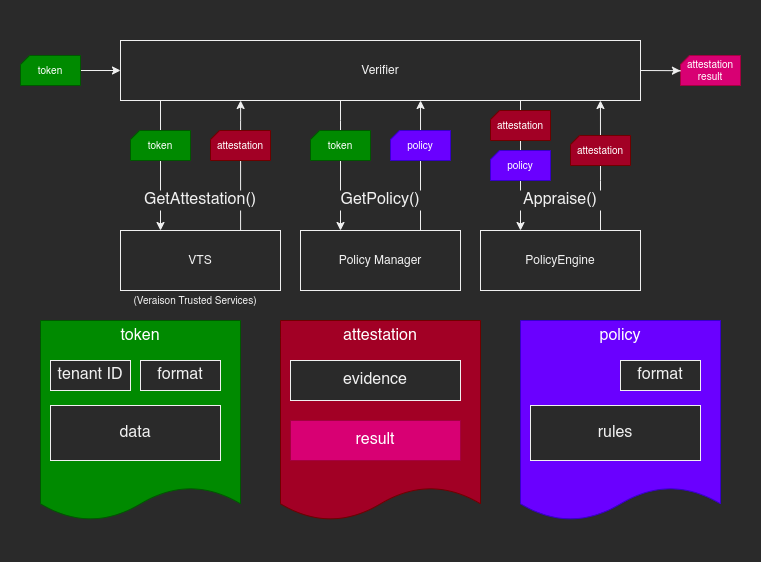

The diagram above was exported from draw.io. Its source (the exported page's mxGraphModel, read from the mxfile embedded in the PNG):
<mxGraphModel dx="1708" dy="1007" grid="1" gridSize="10" guides="1" tooltips="1" connect="1" arrows="1" fold="1" page="1" pageScale="1" pageWidth="827" pageHeight="1169" math="0" shadow="0">
  <root>
    <mxCell id="0" />
    <mxCell id="1" parent="0" />
    <mxCell id="sb3M58Ilo13YwdTSZvJM-46" value="" style="group" vertex="1" connectable="0" parent="1">
      <mxGeometry width="760" height="560" as="geometry" />
    </mxCell>
    <mxCell id="sb3M58Ilo13YwdTSZvJM-45" value="" style="rounded=0;whiteSpace=wrap;html=1;fillColor=#2a2a2a;fontSize=16;strokeColor=none;" vertex="1" parent="sb3M58Ilo13YwdTSZvJM-46">
      <mxGeometry width="760" height="560" as="geometry" />
    </mxCell>
    <mxCell id="sb3M58Ilo13YwdTSZvJM-4" value="Policy Manager" style="rounded=0;whiteSpace=wrap;html=1;" vertex="1" parent="sb3M58Ilo13YwdTSZvJM-46">
      <mxGeometry x="300" y="230" width="160" height="60" as="geometry" />
    </mxCell>
    <mxCell id="sb3M58Ilo13YwdTSZvJM-13" style="edgeStyle=orthogonalEdgeStyle;rounded=0;orthogonalLoop=1;jettySize=auto;html=1;entryX=0.25;entryY=0;entryDx=0;entryDy=0;" edge="1" parent="sb3M58Ilo13YwdTSZvJM-46" source="sb3M58Ilo13YwdTSZvJM-5" target="sb3M58Ilo13YwdTSZvJM-4">
      <mxGeometry relative="1" as="geometry">
        <Array as="points">
          <mxPoint x="340" y="120" />
          <mxPoint x="340" y="120" />
        </Array>
      </mxGeometry>
    </mxCell>
    <mxCell id="sb3M58Ilo13YwdTSZvJM-5" value="Verifier" style="rounded=0;whiteSpace=wrap;html=1;" vertex="1" parent="sb3M58Ilo13YwdTSZvJM-46">
      <mxGeometry x="120" y="40" width="520" height="60" as="geometry" />
    </mxCell>
    <mxCell id="sb3M58Ilo13YwdTSZvJM-14" style="edgeStyle=orthogonalEdgeStyle;rounded=0;orthogonalLoop=1;jettySize=auto;html=1;entryX=0.577;entryY=1;entryDx=0;entryDy=0;entryPerimeter=0;" edge="1" parent="sb3M58Ilo13YwdTSZvJM-46" source="sb3M58Ilo13YwdTSZvJM-4" target="sb3M58Ilo13YwdTSZvJM-5">
      <mxGeometry relative="1" as="geometry">
        <mxPoint x="420" y="120" as="targetPoint" />
        <Array as="points">
          <mxPoint x="420" y="140" />
        </Array>
      </mxGeometry>
    </mxCell>
    <mxCell id="sb3M58Ilo13YwdTSZvJM-16" style="edgeStyle=orthogonalEdgeStyle;rounded=0;orthogonalLoop=1;jettySize=auto;html=1;entryX=0.923;entryY=1;entryDx=0;entryDy=0;entryPerimeter=0;" edge="1" parent="sb3M58Ilo13YwdTSZvJM-46" source="sb3M58Ilo13YwdTSZvJM-6" target="sb3M58Ilo13YwdTSZvJM-5">
      <mxGeometry relative="1" as="geometry">
        <mxPoint x="600" y="120" as="targetPoint" />
        <Array as="points">
          <mxPoint x="600" y="180" />
          <mxPoint x="600" y="180" />
        </Array>
      </mxGeometry>
    </mxCell>
    <mxCell id="sb3M58Ilo13YwdTSZvJM-6" value="PolicyEngine" style="rounded=0;whiteSpace=wrap;html=1;" vertex="1" parent="sb3M58Ilo13YwdTSZvJM-46">
      <mxGeometry x="480" y="230" width="160" height="60" as="geometry" />
    </mxCell>
    <mxCell id="sb3M58Ilo13YwdTSZvJM-15" style="edgeStyle=orthogonalEdgeStyle;rounded=0;orthogonalLoop=1;jettySize=auto;html=1;entryX=0.25;entryY=0;entryDx=0;entryDy=0;" edge="1" parent="sb3M58Ilo13YwdTSZvJM-46" source="sb3M58Ilo13YwdTSZvJM-5" target="sb3M58Ilo13YwdTSZvJM-6">
      <mxGeometry relative="1" as="geometry">
        <Array as="points">
          <mxPoint x="520" y="130" />
          <mxPoint x="520" y="130" />
        </Array>
      </mxGeometry>
    </mxCell>
    <mxCell id="sb3M58Ilo13YwdTSZvJM-12" style="edgeStyle=orthogonalEdgeStyle;rounded=0;orthogonalLoop=1;jettySize=auto;html=1;entryX=0.231;entryY=1;entryDx=0;entryDy=0;entryPerimeter=0;" edge="1" parent="sb3M58Ilo13YwdTSZvJM-46" source="sb3M58Ilo13YwdTSZvJM-7" target="sb3M58Ilo13YwdTSZvJM-5">
      <mxGeometry relative="1" as="geometry">
        <mxPoint x="240" y="110" as="targetPoint" />
        <Array as="points">
          <mxPoint x="240" y="120" />
        </Array>
      </mxGeometry>
    </mxCell>
    <mxCell id="sb3M58Ilo13YwdTSZvJM-7" value="VTS" style="rounded=0;whiteSpace=wrap;html=1;" vertex="1" parent="sb3M58Ilo13YwdTSZvJM-46">
      <mxGeometry x="120" y="230" width="160" height="60" as="geometry" />
    </mxCell>
    <mxCell id="sb3M58Ilo13YwdTSZvJM-11" style="edgeStyle=orthogonalEdgeStyle;rounded=0;orthogonalLoop=1;jettySize=auto;html=1;exitX=0.25;exitY=1;exitDx=0;exitDy=0;entryX=0.25;entryY=0;entryDx=0;entryDy=0;" edge="1" parent="sb3M58Ilo13YwdTSZvJM-46" source="sb3M58Ilo13YwdTSZvJM-5" target="sb3M58Ilo13YwdTSZvJM-7">
      <mxGeometry relative="1" as="geometry">
        <Array as="points">
          <mxPoint x="160" y="100" />
        </Array>
      </mxGeometry>
    </mxCell>
    <mxCell id="sb3M58Ilo13YwdTSZvJM-10" style="edgeStyle=orthogonalEdgeStyle;rounded=0;orthogonalLoop=1;jettySize=auto;html=1;entryX=0;entryY=0.5;entryDx=0;entryDy=0;" edge="1" parent="sb3M58Ilo13YwdTSZvJM-46" source="sb3M58Ilo13YwdTSZvJM-9" target="sb3M58Ilo13YwdTSZvJM-5">
      <mxGeometry relative="1" as="geometry" />
    </mxCell>
    <mxCell id="sb3M58Ilo13YwdTSZvJM-9" value="token" style="shape=card;whiteSpace=wrap;html=1;size=9;fontSize=10;fillColor=#008a00;strokeColor=#005700;fontColor=#ffffff;" vertex="1" parent="sb3M58Ilo13YwdTSZvJM-46">
      <mxGeometry x="20" y="55" width="60" height="30" as="geometry" />
    </mxCell>
    <mxCell id="sb3M58Ilo13YwdTSZvJM-17" value="attestation&lt;br style=&quot;font-size: 10px;&quot;&gt;result" style="shape=card;whiteSpace=wrap;html=1;size=9;fontSize=10;fillColor=#d80073;strokeColor=#A50040;fontColor=#ffffff;" vertex="1" parent="sb3M58Ilo13YwdTSZvJM-46">
      <mxGeometry x="680" y="55" width="60" height="30" as="geometry" />
    </mxCell>
    <mxCell id="sb3M58Ilo13YwdTSZvJM-18" style="edgeStyle=orthogonalEdgeStyle;rounded=0;orthogonalLoop=1;jettySize=auto;html=1;exitX=1;exitY=0.5;exitDx=0;exitDy=0;entryX=-0.001;entryY=0.508;entryDx=0;entryDy=0;entryPerimeter=0;fontSize=10;" edge="1" parent="sb3M58Ilo13YwdTSZvJM-46" source="sb3M58Ilo13YwdTSZvJM-5" target="sb3M58Ilo13YwdTSZvJM-17">
      <mxGeometry relative="1" as="geometry">
        <Array as="points">
          <mxPoint x="680" y="70" />
        </Array>
      </mxGeometry>
    </mxCell>
    <mxCell id="sb3M58Ilo13YwdTSZvJM-19" value="token" style="shape=card;whiteSpace=wrap;html=1;size=9;fontSize=10;fillColor=#008a00;strokeColor=#005700;fontColor=#ffffff;" vertex="1" parent="sb3M58Ilo13YwdTSZvJM-46">
      <mxGeometry x="130" y="130" width="60" height="30" as="geometry" />
    </mxCell>
    <mxCell id="sb3M58Ilo13YwdTSZvJM-20" value="attestation" style="shape=card;whiteSpace=wrap;html=1;size=9;fontSize=10;fillColor=#a20025;strokeColor=#6F0000;fontColor=#ffffff;" vertex="1" parent="sb3M58Ilo13YwdTSZvJM-46">
      <mxGeometry x="210" y="130" width="60" height="30" as="geometry" />
    </mxCell>
    <mxCell id="sb3M58Ilo13YwdTSZvJM-22" value="policy" style="shape=card;whiteSpace=wrap;html=1;size=9;fontSize=10;fillColor=#6a00ff;strokeColor=#3700CC;fontColor=#ffffff;" vertex="1" parent="sb3M58Ilo13YwdTSZvJM-46">
      <mxGeometry x="390" y="130" width="60" height="30" as="geometry" />
    </mxCell>
    <mxCell id="sb3M58Ilo13YwdTSZvJM-24" value="attestation" style="shape=card;whiteSpace=wrap;html=1;size=9;fontSize=10;fillColor=#a20025;strokeColor=#6F0000;fontColor=#ffffff;" vertex="1" parent="sb3M58Ilo13YwdTSZvJM-46">
      <mxGeometry x="490" y="110" width="60" height="30" as="geometry" />
    </mxCell>
    <mxCell id="sb3M58Ilo13YwdTSZvJM-26" value="policy" style="shape=card;whiteSpace=wrap;html=1;size=9;fontSize=10;fillColor=#6a00ff;strokeColor=#3700CC;fontColor=#ffffff;" vertex="1" parent="sb3M58Ilo13YwdTSZvJM-46">
      <mxGeometry x="490" y="150" width="60" height="30" as="geometry" />
    </mxCell>
    <mxCell id="sb3M58Ilo13YwdTSZvJM-27" value="attestation" style="shape=card;whiteSpace=wrap;html=1;size=9;fontSize=10;fillColor=#a20025;strokeColor=#6F0000;fontColor=#ffffff;" vertex="1" parent="sb3M58Ilo13YwdTSZvJM-46">
      <mxGeometry x="570" y="135" width="60" height="30" as="geometry" />
    </mxCell>
    <mxCell id="sb3M58Ilo13YwdTSZvJM-28" value="token" style="shape=card;whiteSpace=wrap;html=1;size=9;fontSize=10;fillColor=#008a00;strokeColor=#005700;fontColor=#ffffff;" vertex="1" parent="sb3M58Ilo13YwdTSZvJM-46">
      <mxGeometry x="310" y="130" width="60" height="30" as="geometry" />
    </mxCell>
    <mxCell id="sb3M58Ilo13YwdTSZvJM-29" value="(Veraison Trusted Services)" style="text;html=1;strokeColor=none;fillColor=none;align=center;verticalAlign=middle;whiteSpace=wrap;rounded=0;fontSize=10;" vertex="1" parent="sb3M58Ilo13YwdTSZvJM-46">
      <mxGeometry x="130" y="290" width="130" height="20" as="geometry" />
    </mxCell>
    <mxCell id="sb3M58Ilo13YwdTSZvJM-30" value="token" style="shape=document;whiteSpace=wrap;html=1;boundedLbl=1;fontSize=16;verticalAlign=top;size=0.16666666666666666;fillColor=#008a00;strokeColor=#005700;fontColor=#ffffff;" vertex="1" parent="sb3M58Ilo13YwdTSZvJM-46">
      <mxGeometry x="40" y="320" width="200" height="200" as="geometry" />
    </mxCell>
    <mxCell id="sb3M58Ilo13YwdTSZvJM-31" value="tenant ID" style="rounded=0;whiteSpace=wrap;html=1;fontSize=16;" vertex="1" parent="sb3M58Ilo13YwdTSZvJM-46">
      <mxGeometry x="50" y="360" width="80" height="30" as="geometry" />
    </mxCell>
    <mxCell id="sb3M58Ilo13YwdTSZvJM-32" value="format" style="rounded=0;whiteSpace=wrap;html=1;fontSize=16;" vertex="1" parent="sb3M58Ilo13YwdTSZvJM-46">
      <mxGeometry x="140" y="360" width="80" height="30" as="geometry" />
    </mxCell>
    <mxCell id="sb3M58Ilo13YwdTSZvJM-33" value="data" style="rounded=0;whiteSpace=wrap;html=1;fontSize=16;" vertex="1" parent="sb3M58Ilo13YwdTSZvJM-46">
      <mxGeometry x="50" y="405" width="170" height="55" as="geometry" />
    </mxCell>
    <mxCell id="sb3M58Ilo13YwdTSZvJM-34" value="attestation" style="shape=document;whiteSpace=wrap;html=1;boundedLbl=1;fontSize=16;verticalAlign=top;size=0.16666666666666666;fillColor=#a20025;strokeColor=#6F0000;fontColor=#ffffff;" vertex="1" parent="sb3M58Ilo13YwdTSZvJM-46">
      <mxGeometry x="280" y="320" width="200" height="200" as="geometry" />
    </mxCell>
    <mxCell id="sb3M58Ilo13YwdTSZvJM-35" value="evidence" style="rounded=0;whiteSpace=wrap;html=1;fontSize=16;" vertex="1" parent="sb3M58Ilo13YwdTSZvJM-46">
      <mxGeometry x="290" y="360" width="170" height="40" as="geometry" />
    </mxCell>
    <mxCell id="sb3M58Ilo13YwdTSZvJM-37" value="result" style="rounded=0;whiteSpace=wrap;html=1;fontSize=16;fillColor=#d80073;strokeColor=#A50040;fontColor=#ffffff;" vertex="1" parent="sb3M58Ilo13YwdTSZvJM-46">
      <mxGeometry x="290" y="420" width="170" height="40" as="geometry" />
    </mxCell>
    <mxCell id="sb3M58Ilo13YwdTSZvJM-38" value="policy" style="shape=document;whiteSpace=wrap;html=1;boundedLbl=1;fontSize=16;verticalAlign=top;size=0.16666666666666666;fillColor=#6a00ff;strokeColor=#3700CC;fontColor=#ffffff;" vertex="1" parent="sb3M58Ilo13YwdTSZvJM-46">
      <mxGeometry x="520" y="320" width="200" height="200" as="geometry" />
    </mxCell>
    <mxCell id="sb3M58Ilo13YwdTSZvJM-40" value="format" style="rounded=0;whiteSpace=wrap;html=1;fontSize=16;" vertex="1" parent="sb3M58Ilo13YwdTSZvJM-46">
      <mxGeometry x="620" y="360" width="80" height="30" as="geometry" />
    </mxCell>
    <mxCell id="sb3M58Ilo13YwdTSZvJM-41" value="rules" style="rounded=0;whiteSpace=wrap;html=1;fontSize=16;" vertex="1" parent="sb3M58Ilo13YwdTSZvJM-46">
      <mxGeometry x="530" y="405" width="170" height="55" as="geometry" />
    </mxCell>
    <mxCell id="sb3M58Ilo13YwdTSZvJM-42" value="GetAttestation()" style="text;html=1;align=center;verticalAlign=middle;whiteSpace=wrap;rounded=0;fontSize=16;fillColor=#2a2a2a;" vertex="1" parent="sb3M58Ilo13YwdTSZvJM-46">
      <mxGeometry x="145" y="190" width="110" height="20" as="geometry" />
    </mxCell>
    <mxCell id="sb3M58Ilo13YwdTSZvJM-43" value="GetPolicy()" style="text;html=1;align=center;verticalAlign=middle;whiteSpace=wrap;rounded=0;fontSize=16;fillColor=#2a2a2a;" vertex="1" parent="sb3M58Ilo13YwdTSZvJM-46">
      <mxGeometry x="325" y="190" width="110" height="20" as="geometry" />
    </mxCell>
    <mxCell id="sb3M58Ilo13YwdTSZvJM-44" value="Appraise()" style="text;html=1;align=center;verticalAlign=middle;whiteSpace=wrap;rounded=0;fontSize=16;fillColor=#2a2a2a;" vertex="1" parent="sb3M58Ilo13YwdTSZvJM-46">
      <mxGeometry x="505" y="190" width="110" height="20" as="geometry" />
    </mxCell>
  </root>
</mxGraphModel>